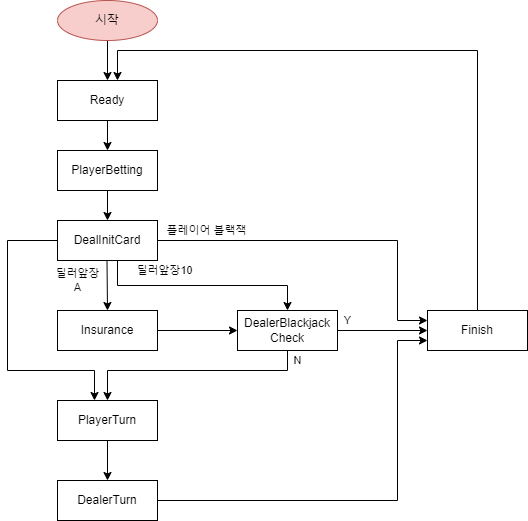

The diagram above was exported from draw.io. Its source (the exported page's mxGraphModel, read from the mxfile embedded in the PNG):
<mxGraphModel dx="1434" dy="746" grid="1" gridSize="10" guides="1" tooltips="1" connect="1" arrows="1" fold="1" page="1" pageScale="1" pageWidth="850" pageHeight="1100" math="0" shadow="0">
  <root>
    <mxCell id="0" />
    <mxCell id="1" parent="0" />
    <mxCell id="e6EMHKM3pnmXASAiAa_m-1" value="Ready" style="whiteSpace=wrap;html=1;align=center;" parent="1" vertex="1">
      <mxGeometry x="230" y="360" width="100" height="40" as="geometry" />
    </mxCell>
    <mxCell id="e6EMHKM3pnmXASAiAa_m-2" value="PlayerBetting" style="whiteSpace=wrap;html=1;align=center;" parent="1" vertex="1">
      <mxGeometry x="230" y="430" width="100" height="40" as="geometry" />
    </mxCell>
    <mxCell id="e6EMHKM3pnmXASAiAa_m-3" style="edgeStyle=orthogonalEdgeStyle;rounded=0;orthogonalLoop=1;jettySize=auto;html=1;exitX=0;exitY=0.5;exitDx=0;exitDy=0;entryX=0.37;entryY=0;entryDx=0;entryDy=0;entryPerimeter=0;" parent="1" source="e6EMHKM3pnmXASAiAa_m-4" target="e6EMHKM3pnmXASAiAa_m-13" edge="1">
      <mxGeometry relative="1" as="geometry">
        <mxPoint x="240" y="580" as="sourcePoint" />
        <Array as="points">
          <mxPoint x="180" y="520" />
          <mxPoint x="180" y="650" />
          <mxPoint x="267" y="650" />
        </Array>
        <mxPoint x="240" y="670" as="targetPoint" />
      </mxGeometry>
    </mxCell>
    <mxCell id="e6EMHKM3pnmXASAiAa_m-4" value="DealInitCard" style="whiteSpace=wrap;html=1;align=center;" parent="1" vertex="1">
      <mxGeometry x="230" y="500" width="100" height="40" as="geometry" />
    </mxCell>
    <mxCell id="e6EMHKM3pnmXASAiAa_m-5" value="Y" style="edgeStyle=orthogonalEdgeStyle;rounded=0;orthogonalLoop=1;jettySize=auto;html=1;entryX=0;entryY=0.5;entryDx=0;entryDy=0;" parent="1" source="e6EMHKM3pnmXASAiAa_m-7" target="e6EMHKM3pnmXASAiAa_m-9" edge="1">
      <mxGeometry x="-0.7778" y="10" relative="1" as="geometry">
        <mxPoint as="offset" />
      </mxGeometry>
    </mxCell>
    <mxCell id="e6EMHKM3pnmXASAiAa_m-6" value="N" style="edgeStyle=orthogonalEdgeStyle;rounded=0;orthogonalLoop=1;jettySize=auto;html=1;" parent="1" source="e6EMHKM3pnmXASAiAa_m-7" target="e6EMHKM3pnmXASAiAa_m-13" edge="1">
      <mxGeometry x="-0.913" y="10" relative="1" as="geometry">
        <Array as="points">
          <mxPoint x="460" y="650" />
          <mxPoint x="280" y="650" />
        </Array>
        <mxPoint as="offset" />
      </mxGeometry>
    </mxCell>
    <mxCell id="e6EMHKM3pnmXASAiAa_m-7" value="DealerBlackjack&lt;br&gt;Check" style="whiteSpace=wrap;html=1;align=center;" parent="1" vertex="1">
      <mxGeometry x="410" y="590" width="100" height="40" as="geometry" />
    </mxCell>
    <mxCell id="e6EMHKM3pnmXASAiAa_m-8" style="edgeStyle=orthogonalEdgeStyle;rounded=0;orthogonalLoop=1;jettySize=auto;html=1;exitX=0.5;exitY=0;exitDx=0;exitDy=0;" parent="1" source="e6EMHKM3pnmXASAiAa_m-9" target="e6EMHKM3pnmXASAiAa_m-1" edge="1">
      <mxGeometry relative="1" as="geometry">
        <Array as="points">
          <mxPoint x="650" y="330" />
          <mxPoint x="290" y="330" />
        </Array>
        <mxPoint x="650" y="575" as="sourcePoint" />
        <mxPoint x="305" y="345" as="targetPoint" />
      </mxGeometry>
    </mxCell>
    <mxCell id="e6EMHKM3pnmXASAiAa_m-9" value="Finish" style="whiteSpace=wrap;html=1;align=center;" parent="1" vertex="1">
      <mxGeometry x="600" y="590" width="100" height="40" as="geometry" />
    </mxCell>
    <mxCell id="e6EMHKM3pnmXASAiAa_m-10" style="edgeStyle=orthogonalEdgeStyle;rounded=0;orthogonalLoop=1;jettySize=auto;html=1;entryX=0;entryY=0.5;entryDx=0;entryDy=0;" parent="1" source="e6EMHKM3pnmXASAiAa_m-11" target="e6EMHKM3pnmXASAiAa_m-7" edge="1">
      <mxGeometry relative="1" as="geometry" />
    </mxCell>
    <mxCell id="e6EMHKM3pnmXASAiAa_m-11" value="Insurance" style="whiteSpace=wrap;html=1;align=center;" parent="1" vertex="1">
      <mxGeometry x="230" y="590" width="100" height="40" as="geometry" />
    </mxCell>
    <mxCell id="e6EMHKM3pnmXASAiAa_m-12" style="edgeStyle=orthogonalEdgeStyle;rounded=0;orthogonalLoop=1;jettySize=auto;html=1;entryX=0.5;entryY=0;entryDx=0;entryDy=0;" parent="1" source="e6EMHKM3pnmXASAiAa_m-13" target="e6EMHKM3pnmXASAiAa_m-15" edge="1">
      <mxGeometry relative="1" as="geometry" />
    </mxCell>
    <mxCell id="e6EMHKM3pnmXASAiAa_m-13" value="PlayerTurn" style="whiteSpace=wrap;html=1;align=center;" parent="1" vertex="1">
      <mxGeometry x="230" y="680" width="100" height="40" as="geometry" />
    </mxCell>
    <mxCell id="e6EMHKM3pnmXASAiAa_m-14" style="edgeStyle=orthogonalEdgeStyle;rounded=0;orthogonalLoop=1;jettySize=auto;html=1;entryX=0;entryY=0.75;entryDx=0;entryDy=0;" parent="1" source="e6EMHKM3pnmXASAiAa_m-15" target="e6EMHKM3pnmXASAiAa_m-9" edge="1">
      <mxGeometry relative="1" as="geometry">
        <Array as="points">
          <mxPoint x="570" y="780" />
          <mxPoint x="570" y="620" />
        </Array>
      </mxGeometry>
    </mxCell>
    <mxCell id="e6EMHKM3pnmXASAiAa_m-15" value="DealerTurn" style="whiteSpace=wrap;html=1;align=center;" parent="1" vertex="1">
      <mxGeometry x="230" y="760" width="100" height="40" as="geometry" />
    </mxCell>
    <mxCell id="e6EMHKM3pnmXASAiAa_m-16" value="" style="endArrow=classic;html=1;rounded=0;exitX=0.5;exitY=1;exitDx=0;exitDy=0;entryX=0.5;entryY=0;entryDx=0;entryDy=0;" parent="1" source="e6EMHKM3pnmXASAiAa_m-1" target="e6EMHKM3pnmXASAiAa_m-2" edge="1">
      <mxGeometry width="50" height="50" relative="1" as="geometry">
        <mxPoint x="400" y="600" as="sourcePoint" />
        <mxPoint x="450" y="550" as="targetPoint" />
      </mxGeometry>
    </mxCell>
    <mxCell id="e6EMHKM3pnmXASAiAa_m-17" value="" style="endArrow=classic;html=1;rounded=0;exitX=0.5;exitY=1;exitDx=0;exitDy=0;entryX=0.5;entryY=0;entryDx=0;entryDy=0;" parent="1" source="e6EMHKM3pnmXASAiAa_m-2" target="e6EMHKM3pnmXASAiAa_m-4" edge="1">
      <mxGeometry width="50" height="50" relative="1" as="geometry">
        <mxPoint x="279.5" y="460" as="sourcePoint" />
        <mxPoint x="279.5" y="490" as="targetPoint" />
      </mxGeometry>
    </mxCell>
    <mxCell id="e6EMHKM3pnmXASAiAa_m-18" value="딜러앞장&lt;br&gt;A" style="endArrow=classic;html=1;rounded=0;exitX=0.5;exitY=1;exitDx=0;exitDy=0;entryX=0.5;entryY=0;entryDx=0;entryDy=0;edgeStyle=orthogonalEdgeStyle;" parent="1" target="e6EMHKM3pnmXASAiAa_m-11" edge="1">
      <mxGeometry x="-0.2119" y="-30" width="50" height="50" relative="1" as="geometry">
        <mxPoint x="279.5" y="540" as="sourcePoint" />
        <mxPoint x="279.5" y="570" as="targetPoint" />
        <mxPoint as="offset" />
      </mxGeometry>
    </mxCell>
    <mxCell id="e6EMHKM3pnmXASAiAa_m-19" value="딜러앞장10" style="endArrow=classic;html=1;rounded=0;entryX=0.5;entryY=0;entryDx=0;entryDy=0;edgeStyle=orthogonalEdgeStyle;" parent="1" target="e6EMHKM3pnmXASAiAa_m-7" edge="1">
      <mxGeometry x="-0.3478" y="15" width="50" height="50" relative="1" as="geometry">
        <mxPoint x="290" y="540" as="sourcePoint" />
        <mxPoint x="320" y="600" as="targetPoint" />
        <mxPoint as="offset" />
        <Array as="points">
          <mxPoint x="290" y="540" />
          <mxPoint x="290" y="565" />
          <mxPoint x="460" y="565" />
        </Array>
      </mxGeometry>
    </mxCell>
    <mxCell id="e6EMHKM3pnmXASAiAa_m-20" value="플레이어 블랙잭" style="endArrow=classic;html=1;rounded=0;exitX=1;exitY=0.5;exitDx=0;exitDy=0;entryX=0;entryY=0.25;entryDx=0;entryDy=0;edgeStyle=orthogonalEdgeStyle;" parent="1" source="e6EMHKM3pnmXASAiAa_m-4" target="e6EMHKM3pnmXASAiAa_m-9" edge="1">
      <mxGeometry x="-0.7222" y="10" width="50" height="50" relative="1" as="geometry">
        <mxPoint x="350" y="525" as="sourcePoint" />
        <mxPoint x="560" y="575" as="targetPoint" />
        <Array as="points">
          <mxPoint x="570" y="520" />
          <mxPoint x="570" y="600" />
        </Array>
        <mxPoint as="offset" />
      </mxGeometry>
    </mxCell>
    <mxCell id="e6EMHKM3pnmXASAiAa_m-21" style="edgeStyle=orthogonalEdgeStyle;rounded=0;orthogonalLoop=1;jettySize=auto;html=1;entryX=0.5;entryY=0;entryDx=0;entryDy=0;" parent="1" source="e6EMHKM3pnmXASAiAa_m-22" target="e6EMHKM3pnmXASAiAa_m-1" edge="1">
      <mxGeometry relative="1" as="geometry" />
    </mxCell>
    <mxCell id="e6EMHKM3pnmXASAiAa_m-22" value="시작" style="ellipse;whiteSpace=wrap;html=1;align=center;fillColor=#f8cecc;strokeColor=#b85450;" parent="1" vertex="1">
      <mxGeometry x="230" y="280" width="100" height="40" as="geometry" />
    </mxCell>
  </root>
</mxGraphModel>